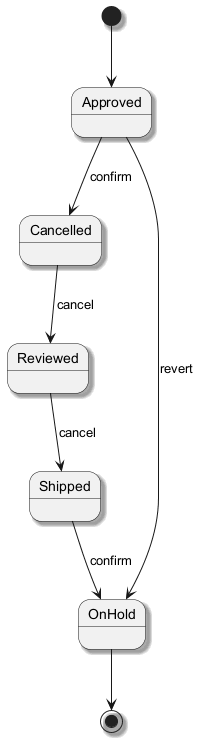

The diagram above was rendered by PlantUML. Its source (embedded in the PNG):
@startuml
skinparam shadowing true
[*] --> Approved
Approved --> Cancelled : confirm
Cancelled --> Reviewed : cancel
Reviewed --> Shipped : cancel
Shipped --> OnHold : confirm
Approved --> OnHold : revert
OnHold --> [*]
@enduml